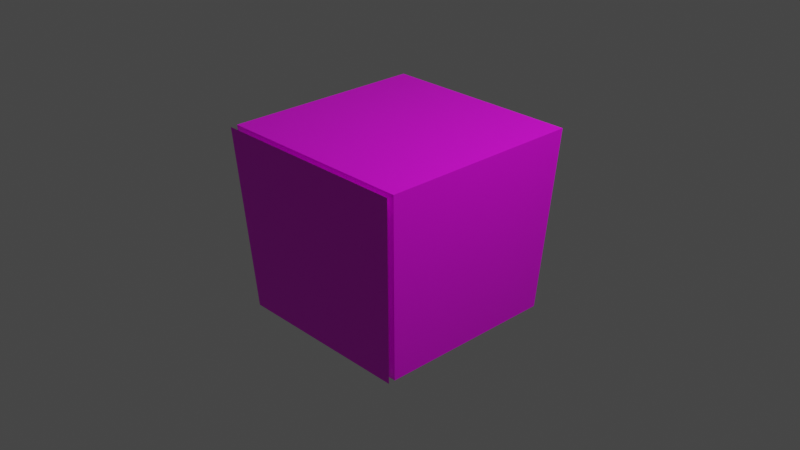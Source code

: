 # Source: Spawner.blend  (saved by Blender 2.83.19; exported with 4.5.12 LTS)
import bpy
from mathutils import Matrix  # noqa: F401  (used for matrix-valued properties, if any)

bpy.ops.wm.read_factory_settings(use_empty=True)
scene = bpy.context.scene
scene.name = 'Scene'

# ---- collections
col_collection = bpy.data.collections.new('Collection'); scene.collection.children.link(col_collection)

# ---- images (referenced by path relative to the original .blend; pixels are not part of the script)
import os
ASSET_DIR = os.environ.get("B2B_ASSET_DIR", "")  # directory of the original .blend (textures are referenced by path, not embedded)
HERE = os.path.dirname(os.path.abspath(__file__))  # packed textures are extracted next to this script under _unpacked/

def load_image(name, relpath, width, height, colorspace="sRGB"):
    """Load a texture the original file referenced (path relative to the .blend, or extracted next to this script)."""
    p = next((c for c in (os.path.join(HERE, relpath), os.path.join(ASSET_DIR, relpath)) if relpath and os.path.exists(c)), "")
    if p:
        img = bpy.data.images.load(p, check_existing=True)
        img.name = name
    else:  # same state as the original file: an image datablock whose file is absent (Cycles renders it pink)
        img = bpy.data.images.new(name, width, height)
        img.source = "FILE"
        img.filepath = "//" + (relpath or name)
    img.colorspace_settings.name = colorspace
    return img
img_spawner_png_001 = load_image('Spawner.png.001', 'Spawner.png', 1024, 1024, 'sRGB')
img_spawner_bottom_png = load_image('Spawner_bottom.png', 'Spawner_bottom.png', 1024, 1024, 'sRGB')
img_spawner_skull_crossbones_png = load_image('Spawner_skull_crossbones.png', 'Spawner_skull_crossbones.png', 1024, 1024, 'sRGB')

# ---- materials (node trees are filled in below, after node groups)
mat_boxmaterial = bpy.data.materials.new('BoxMaterial')
mat_boxmaterial.alpha_threshold = 0.0
mat_boxmaterial.use_transparent_shadow = False
mat_boxmaterial.line_color = (0.0, 0.0, 0.0, 1.0)
mat_boxbottommaterial = bpy.data.materials.new('BoxBottomMaterial')
mat_boxbottommaterial.use_transparent_shadow = False
mat_skullmaterial = bpy.data.materials.new('SkullMaterial')
mat_skullmaterial.use_transparent_shadow = False

# ---- material node trees
mat_boxmaterial.use_nodes = True; mat_boxmaterial.node_tree.nodes.clear()
_N = mat_boxmaterial.node_tree.nodes; _L = mat_boxmaterial.node_tree.links
n0 = _N.new('ShaderNodeOutputMaterial'); n0.name = 'Material Output'; n0.location = (300, 300)
n1 = _N.new('ShaderNodeBsdfPrincipled'); n1.name = 'Principled BSDF'; n1.location = (10, 300)
n1.distribution = 'GGX'
n1.subsurface_method = 'BURLEY'
n1.inputs[2].default_value = 0.4
n1.inputs[3].default_value = 1.45
n1.inputs[27].default_value = (0.0, 0.0, 0.0, 1.0)
n1.inputs[28].default_value = 1.0
n2 = _N.new('ShaderNodeTexImage'); n2.name = 'Image Texture'; n2.location = (-280, 280)
n2.image = img_spawner_png_001
_L.new(n1.outputs[0], n0.inputs[0])
_L.new(n2.outputs[0], n1.inputs[0])
n0.is_active_output = True
mat_boxbottommaterial.use_nodes = True; mat_boxbottommaterial.node_tree.nodes.clear()
_N = mat_boxbottommaterial.node_tree.nodes; _L = mat_boxbottommaterial.node_tree.links
n0 = _N.new('ShaderNodeBsdfPrincipled'); n0.name = 'Principled BSDF'; n0.location = (10, 300)
n0.distribution = 'GGX'
n0.subsurface_method = 'BURLEY'
n0.inputs[3].default_value = 1.45
n0.inputs[27].default_value = (0.0, 0.0, 0.0, 1.0)
n0.inputs[28].default_value = 1.0
n1 = _N.new('ShaderNodeOutputMaterial'); n1.name = 'Material Output'; n1.location = (300, 300)
n2 = _N.new('ShaderNodeTexImage'); n2.name = 'Image Texture'; n2.location = (-280, 280)
n2.image = img_spawner_bottom_png
_L.new(n0.outputs[0], n1.inputs[0])
_L.new(n2.outputs[0], n0.inputs[0])
n1.is_active_output = True
mat_skullmaterial.use_nodes = True; mat_skullmaterial.node_tree.nodes.clear()
_N = mat_skullmaterial.node_tree.nodes; _L = mat_skullmaterial.node_tree.links
n0 = _N.new('ShaderNodeBsdfPrincipled'); n0.name = 'Principled BSDF'; n0.location = (-115, 274)
n0.distribution = 'GGX'
n0.subsurface_method = 'BURLEY'
n0.inputs[3].default_value = 1.45
n0.inputs[27].default_value = (0.0, 0.0, 0.0, 1.0)
n0.inputs[28].default_value = 1.0
n1 = _N.new('ShaderNodeBsdfTransparent'); n1.name = 'Transparent BSDF'; n1.location = (-76, 397)
n2 = _N.new('ShaderNodeMixShader'); n2.name = 'Mix Shader'; n2.location = (263, 511)
n3 = _N.new('ShaderNodeOutputMaterial'); n3.name = 'Material Output'; n3.location = (531, 489)
n4 = _N.new('ShaderNodeTexImage'); n4.name = 'Image Texture'; n4.location = (-483, 500)
n4.image = img_spawner_skull_crossbones_png
_L.new(n2.outputs[0], n3.inputs[0])
_L.new(n4.outputs[1], n2.inputs[0])
_L.new(n4.outputs[0], n0.inputs[0])
_L.new(n0.outputs[0], n2.inputs[2])
_L.new(n1.outputs[0], n2.inputs[1])
_L.new(n4.outputs[1], n0.inputs[4])
n3.is_active_output = True

# ---- world
world_world = bpy.data.worlds.new('World'); scene.world = world_world
world_world.use_nodes = True; world_world.node_tree.nodes.clear()
_N = world_world.node_tree.nodes; _L = world_world.node_tree.links
n0 = _N.new('ShaderNodeOutputWorld'); n0.name = 'World Output'; n0.location = (300, 300)
n1 = _N.new('ShaderNodeBackground'); n1.name = 'Background'; n1.location = (10, 300)
n1.inputs[0].default_value = (0.05088, 0.05088, 0.05088, 1.0)
_L.new(n1.outputs[0], n0.inputs[0])
n0.is_active_output = True
world_world.color = (0.05088, 0.05088, 0.05088)
world_world.use_sun_shadow = False
world_world.sun_shadow_jitter_overblur = 0.0

# ---- cameras
cam_camera = bpy.data.cameras.new('Camera')
cam_camera.clip_end = 100.0
cam_camera.ortho_scale = 7.314

# ---- lights
light_light = bpy.data.lights.new('Light', 'POINT')
light_light.transmission_factor = 0.0
light_light.energy = 1000.0
light_light.shadow_soft_size = 0.1
light_light.shadow_maximum_resolution = 0.006
light_light.use_absolute_resolution = True

# ---- meshes
me_cube = bpy.data.meshes.new('Cube')
me_cube.from_pydata([(1.121, 1.121, 1.0), (1.0, 1.0, -1.0), (1.121, -1.121, 1.0), (1.0, -1.0, -1.0), (-1.121, 1.121, 1.0), (-1.0, 1.0, -1.0), (-1.121, -1.121, 1.0), (-1.0, -1.0, -1.0), (-1.0, -1.073, -1.004), (-1.121, -1.194, 0.9956), (1.121, -1.194, 0.9956), (1.0, -1.073, -1.004)], [], [(0, 4, 6, 2), (7, 6, 4, 5), (5, 1, 3, 7), (1, 0, 2, 3), (5, 4, 0, 1), (11, 10, 9, 8), (7, 3, 2, 6)])
me_cube.polygons.foreach_set('material_index', [0, 0, 1, 0, 0, 2, 0])
_uv = me_cube.uv_layers.new(name='UVMap')
_uv.uv.foreach_set('vector', [9.998e-05, 0.0001003, 0.9999, 9.998e-05, 0.9999, 0.9999, 0.0001001, 0.9999, 0.9999, 0.0001001, 0.9999, 0.9999, 9.998e-05, 0.9999, 0.0001001, 9.998e-05, 9.998e-05, 0.0001001, 0.9999, 9.998e-05, 0.9999, 0.9999, 0.0001, 0.9999, 9.998e-05, 0.9999, 0.0001001, 9.998e-05, 0.9999, 0.0001001, 0.9999, 0.9999, 0.9999, 0.0001001, 0.9999, 0.9999, 9.998e-05, 0.9999, 0.0001001, 9.998e-05, 0.9269, 0.1887, 0.9811, 1.082, -0.01875, 1.082, 0.03537, 0.1887, 0.9987, 0.001506, 1.0, 1.003, 9.45e-05, 0.9999, 9.455e-05, 9.45e-05])
me_cube.materials.append(mat_boxmaterial)
me_cube.materials.append(mat_boxbottommaterial)
me_cube.materials.append(mat_skullmaterial)
me_cube.use_remesh_preserve_volume = False
me_cube.use_remesh_preserve_attributes = False
me_cube.use_mirror_vertex_groups = False
me_cube.update()

# ---- objects
ob_cube = bpy.data.objects.new('Cube', me_cube)
ob_light = bpy.data.objects.new('Light', light_light)
ob_camera = bpy.data.objects.new('Camera', cam_camera)

# ---- transforms, parenting, visibility, modifiers, constraints
ob_cube.location = (0.0, 0.0, 0.0)
ob_cube.lock_rotations_4d = False
ob_cube.empty_display_type = 'ARROWS'
ob_cube.lineart.crease_threshold = 0.0
ob_light.location = (4.076, 1.005, 5.904)
ob_light.rotation_euler = (0.6503, 0.05522, 1.866)
ob_light.lock_rotations_4d = False
ob_light.empty_display_type = 'ARROWS'
ob_light.color = (0.0, 0.0, 0.0, 0.0)
ob_light.lineart.crease_threshold = 0.0
ob_camera.location = (7.359, -6.926, 4.958)
ob_camera.rotation_euler = (1.109, 0.0, 0.8149)
ob_camera.lock_rotations_4d = False
ob_camera.empty_display_type = 'ARROWS'
ob_camera.color = (0.0, 0.0, 0.0, 0.0)
ob_camera.display_type = 'WIRE'
ob_camera.lineart.crease_threshold = 0.0

# ---- collection membership
col_collection.objects.link(ob_cube)
col_collection.objects.link(ob_light)
col_collection.objects.link(ob_camera)

# ---- scene / render settings (as saved in the file)
scene.camera = ob_camera
scene.frame_start = 1; scene.frame_end = 250; scene.frame_set(1)
scene.render.engine = 'BLENDER_EEVEE_NEXT'
scene.cycles.use_denoising = False
scene.cycles.samples = 128
scene.cycles.sampling_pattern = 'TABULATED_SOBOL'
scene.cycles.use_adaptive_sampling = False
scene.cycles.use_light_tree = False
scene.view_settings.view_transform = 'Filmic'
bpy.context.view_layer.update()
